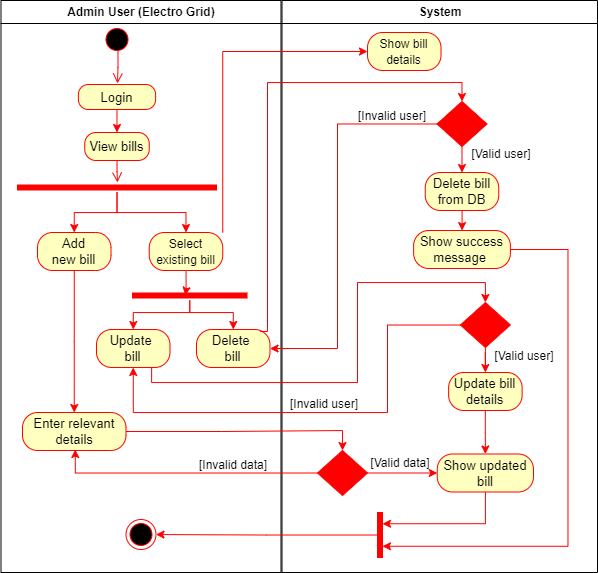

The diagram above was exported from draw.io. Its source (the exported page's mxGraphModel, read from the mxfile embedded in the PNG):
<mxGraphModel dx="554" dy="361" grid="1" gridSize="10" guides="1" tooltips="1" connect="1" arrows="1" fold="1" page="1" pageScale="1" pageWidth="1169" pageHeight="826" background="none" math="0" shadow="0">
  <root>
    <mxCell id="0" />
    <mxCell id="1" parent="0" />
    <mxCell id="2" value="Admin User (Electro Grid)" style="swimlane;whiteSpace=wrap" parent="1" vertex="1">
      <mxGeometry x="163.5" y="128" width="280" height="572" as="geometry" />
    </mxCell>
    <mxCell id="5" value="" style="ellipse;shape=startState;fillColor=#000000;strokeColor=#ff0000;" parent="2" vertex="1">
      <mxGeometry x="101" y="24" width="30" height="30" as="geometry" />
    </mxCell>
    <mxCell id="cKUpM2txnTLjOeX47wrO-51" style="edgeStyle=orthogonalEdgeStyle;rounded=0;orthogonalLoop=1;jettySize=auto;html=1;exitX=0.5;exitY=1;exitDx=0;exitDy=0;entryX=0.5;entryY=0;entryDx=0;entryDy=0;fontSize=13;strokeColor=#FF0000;" edge="1" parent="2" source="cKUpM2txnTLjOeX47wrO-42" target="cKUpM2txnTLjOeX47wrO-47">
      <mxGeometry relative="1" as="geometry" />
    </mxCell>
    <mxCell id="cKUpM2txnTLjOeX47wrO-42" value="&lt;font style=&quot;font-size: 13px&quot;&gt;Login&lt;/font&gt;" style="rounded=1;whiteSpace=wrap;html=1;arcSize=40;fontColor=#000000;fillColor=#ffffc0;strokeColor=#ff0000;" vertex="1" parent="2">
      <mxGeometry x="77.38" y="84" width="77.25" height="25" as="geometry" />
    </mxCell>
    <mxCell id="cKUpM2txnTLjOeX47wrO-47" value="View bills" style="rounded=1;whiteSpace=wrap;html=1;arcSize=40;fontColor=#000000;fillColor=#ffffc0;strokeColor=#ff0000;fontSize=13;" vertex="1" parent="2">
      <mxGeometry x="83.75" y="132" width="64.5" height="28" as="geometry" />
    </mxCell>
    <mxCell id="cKUpM2txnTLjOeX47wrO-48" value="" style="edgeStyle=orthogonalEdgeStyle;html=1;verticalAlign=bottom;endArrow=open;endSize=8;strokeColor=#ff0000;rounded=0;fontSize=13;" edge="1" source="cKUpM2txnTLjOeX47wrO-47" parent="2">
      <mxGeometry relative="1" as="geometry">
        <mxPoint x="116.5" y="182" as="targetPoint" />
      </mxGeometry>
    </mxCell>
    <mxCell id="cKUpM2txnTLjOeX47wrO-59" style="edgeStyle=orthogonalEdgeStyle;rounded=0;orthogonalLoop=1;jettySize=auto;html=1;entryX=0.5;entryY=0;entryDx=0;entryDy=0;fontSize=12;strokeColor=#FF0000;" edge="1" parent="2" source="cKUpM2txnTLjOeX47wrO-52" target="cKUpM2txnTLjOeX47wrO-57">
      <mxGeometry relative="1" as="geometry" />
    </mxCell>
    <mxCell id="cKUpM2txnTLjOeX47wrO-60" style="edgeStyle=orthogonalEdgeStyle;rounded=0;orthogonalLoop=1;jettySize=auto;html=1;entryX=0.5;entryY=0;entryDx=0;entryDy=0;fontSize=12;strokeColor=#FF0000;" edge="1" parent="2" source="cKUpM2txnTLjOeX47wrO-52" target="cKUpM2txnTLjOeX47wrO-56">
      <mxGeometry relative="1" as="geometry" />
    </mxCell>
    <mxCell id="cKUpM2txnTLjOeX47wrO-52" value="" style="shape=line;html=1;strokeWidth=6;strokeColor=#ff0000;fontSize=13;fillColor=#FFFF66;" vertex="1" parent="2">
      <mxGeometry x="16" y="182" width="200" height="10" as="geometry" />
    </mxCell>
    <mxCell id="cKUpM2txnTLjOeX47wrO-102" style="edgeStyle=orthogonalEdgeStyle;rounded=0;orthogonalLoop=1;jettySize=auto;html=1;entryX=0.5;entryY=0;entryDx=0;entryDy=0;fontSize=12;strokeColor=#FF0000;" edge="1" parent="2" source="cKUpM2txnTLjOeX47wrO-56" target="cKUpM2txnTLjOeX47wrO-99">
      <mxGeometry relative="1" as="geometry" />
    </mxCell>
    <mxCell id="cKUpM2txnTLjOeX47wrO-56" value="Add&lt;br&gt;new bill" style="rounded=1;whiteSpace=wrap;html=1;arcSize=40;fontColor=#000000;fillColor=#ffffc0;strokeColor=#ff0000;fontSize=13;" vertex="1" parent="2">
      <mxGeometry x="36.5" y="232" width="73.5" height="38" as="geometry" />
    </mxCell>
    <mxCell id="cKUpM2txnTLjOeX47wrO-64" style="edgeStyle=orthogonalEdgeStyle;rounded=0;orthogonalLoop=1;jettySize=auto;html=1;entryX=0.462;entryY=0.475;entryDx=0;entryDy=0;entryPerimeter=0;fontSize=12;strokeColor=#FF0000;" edge="1" parent="2" source="cKUpM2txnTLjOeX47wrO-57" target="cKUpM2txnTLjOeX47wrO-63">
      <mxGeometry relative="1" as="geometry" />
    </mxCell>
    <mxCell id="cKUpM2txnTLjOeX47wrO-57" value="&lt;font style=&quot;font-size: 12px&quot;&gt;Select existing bill&lt;/font&gt;" style="rounded=1;whiteSpace=wrap;html=1;arcSize=40;fontColor=#000000;fillColor=#ffffc0;strokeColor=#ff0000;fontSize=13;" vertex="1" parent="2">
      <mxGeometry x="148.25" y="232" width="73.5" height="38" as="geometry" />
    </mxCell>
    <mxCell id="cKUpM2txnTLjOeX47wrO-80" style="edgeStyle=orthogonalEdgeStyle;rounded=0;orthogonalLoop=1;jettySize=auto;html=1;entryX=0.5;entryY=0;entryDx=0;entryDy=0;fontSize=12;strokeColor=#FF0000;" edge="1" parent="2" source="cKUpM2txnTLjOeX47wrO-63" target="cKUpM2txnTLjOeX47wrO-78">
      <mxGeometry relative="1" as="geometry">
        <Array as="points">
          <mxPoint x="189" y="312" />
          <mxPoint x="132" y="312" />
        </Array>
      </mxGeometry>
    </mxCell>
    <mxCell id="cKUpM2txnTLjOeX47wrO-81" style="edgeStyle=orthogonalEdgeStyle;rounded=0;orthogonalLoop=1;jettySize=auto;html=1;entryX=0.5;entryY=0;entryDx=0;entryDy=0;fontSize=12;strokeColor=#FF0000;" edge="1" parent="2" source="cKUpM2txnTLjOeX47wrO-63" target="cKUpM2txnTLjOeX47wrO-79">
      <mxGeometry relative="1" as="geometry">
        <Array as="points">
          <mxPoint x="189" y="312" />
          <mxPoint x="232" y="312" />
        </Array>
      </mxGeometry>
    </mxCell>
    <mxCell id="cKUpM2txnTLjOeX47wrO-63" value="" style="shape=line;html=1;strokeWidth=6;strokeColor=#ff0000;fontSize=13;fillColor=#FFFF66;" vertex="1" parent="2">
      <mxGeometry x="131" y="290" width="115.5" height="10" as="geometry" />
    </mxCell>
    <mxCell id="cKUpM2txnTLjOeX47wrO-78" value="Update&amp;nbsp;&lt;br&gt;bill" style="rounded=1;whiteSpace=wrap;html=1;arcSize=40;fontColor=#000000;fillColor=#ffffc0;strokeColor=#ff0000;fontSize=13;" vertex="1" parent="2">
      <mxGeometry x="95.5" y="329" width="73.5" height="38" as="geometry" />
    </mxCell>
    <mxCell id="cKUpM2txnTLjOeX47wrO-79" value="Delete&amp;nbsp;&lt;br&gt;bill" style="rounded=1;whiteSpace=wrap;html=1;arcSize=40;fontColor=#000000;fillColor=#ffffc0;strokeColor=#ff0000;fontSize=13;" vertex="1" parent="2">
      <mxGeometry x="195.5" y="329" width="73.5" height="38" as="geometry" />
    </mxCell>
    <mxCell id="cKUpM2txnTLjOeX47wrO-99" value="Enter relevant&lt;br&gt;details" style="rounded=1;whiteSpace=wrap;html=1;arcSize=40;fontColor=#000000;fillColor=#ffffc0;strokeColor=#ff0000;fontSize=13;" vertex="1" parent="2">
      <mxGeometry x="21.5" y="412" width="103.5" height="38" as="geometry" />
    </mxCell>
    <mxCell id="cKUpM2txnTLjOeX47wrO-110" value="&lt;font style=&quot;font-size: 12px&quot;&gt;[Invalid data]&lt;/font&gt;" style="text;html=1;strokeColor=none;fillColor=none;align=center;verticalAlign=middle;whiteSpace=wrap;rounded=0;fontSize=13;" vertex="1" parent="2">
      <mxGeometry x="192.25" y="455" width="80" height="18" as="geometry" />
    </mxCell>
    <mxCell id="cKUpM2txnTLjOeX47wrO-41" value="" style="ellipse;html=1;shape=endState;fillColor=#000000;strokeColor=#ff0000;" vertex="1" parent="2">
      <mxGeometry x="125" y="519" width="30" height="30" as="geometry" />
    </mxCell>
    <mxCell id="3" value="System" style="swimlane;whiteSpace=wrap" parent="1" vertex="1">
      <mxGeometry x="444.5" y="128" width="315.5" height="572" as="geometry" />
    </mxCell>
    <mxCell id="cKUpM2txnTLjOeX47wrO-90" style="edgeStyle=orthogonalEdgeStyle;rounded=0;orthogonalLoop=1;jettySize=auto;html=1;exitX=0.5;exitY=1;exitDx=0;exitDy=0;entryX=0.5;entryY=0;entryDx=0;entryDy=0;fontSize=13;strokeColor=#FF0000;" edge="1" parent="3" source="21" target="cKUpM2txnTLjOeX47wrO-85">
      <mxGeometry relative="1" as="geometry" />
    </mxCell>
    <mxCell id="21" value="" style="rhombus;fillColor=#FF0000;strokeColor=#ff0000;" parent="3" vertex="1">
      <mxGeometry x="155" y="101" width="50" height="45" as="geometry" />
    </mxCell>
    <mxCell id="34" value="" style="whiteSpace=wrap;strokeColor=#FF0000;fillColor=#FF0000" parent="3" vertex="1">
      <mxGeometry x="95.5" y="512" width="5" height="45" as="geometry" />
    </mxCell>
    <mxCell id="cKUpM2txnTLjOeX47wrO-61" value="&lt;font style=&quot;font-size: 12px&quot;&gt;Show bill&lt;br&gt;details&lt;br&gt;&lt;/font&gt;" style="rounded=1;whiteSpace=wrap;html=1;arcSize=40;fontColor=#000000;fillColor=#ffffc0;strokeColor=#ff0000;fontSize=13;" vertex="1" parent="3">
      <mxGeometry x="85.5" y="32" width="73.5" height="38" as="geometry" />
    </mxCell>
    <mxCell id="cKUpM2txnTLjOeX47wrO-94" style="edgeStyle=orthogonalEdgeStyle;rounded=0;orthogonalLoop=1;jettySize=auto;html=1;entryX=0.5;entryY=0;entryDx=0;entryDy=0;fontSize=13;strokeColor=#FF0000;" edge="1" parent="3" source="cKUpM2txnTLjOeX47wrO-85" target="cKUpM2txnTLjOeX47wrO-87">
      <mxGeometry relative="1" as="geometry" />
    </mxCell>
    <mxCell id="cKUpM2txnTLjOeX47wrO-85" value="Delete&amp;nbsp;bill&lt;br&gt;from DB" style="rounded=1;whiteSpace=wrap;html=1;arcSize=40;fontColor=#000000;fillColor=#ffffc0;strokeColor=#ff0000;fontSize=13;" vertex="1" parent="3">
      <mxGeometry x="143.25" y="172" width="73.5" height="38" as="geometry" />
    </mxCell>
    <mxCell id="cKUpM2txnTLjOeX47wrO-106" style="edgeStyle=orthogonalEdgeStyle;rounded=0;orthogonalLoop=1;jettySize=auto;html=1;entryX=0.5;entryY=0;entryDx=0;entryDy=0;fontSize=12;strokeColor=#FF0000;" edge="1" parent="3" source="cKUpM2txnTLjOeX47wrO-86" target="cKUpM2txnTLjOeX47wrO-91">
      <mxGeometry relative="1" as="geometry" />
    </mxCell>
    <mxCell id="cKUpM2txnTLjOeX47wrO-86" value="" style="rhombus;fillColor=#FF0000;strokeColor=#ff0000;" vertex="1" parent="3">
      <mxGeometry x="178.38" y="302" width="50" height="45" as="geometry" />
    </mxCell>
    <mxCell id="cKUpM2txnTLjOeX47wrO-118" style="edgeStyle=orthogonalEdgeStyle;rounded=0;orthogonalLoop=1;jettySize=auto;html=1;entryX=1;entryY=0.75;entryDx=0;entryDy=0;fontSize=12;strokeColor=#FF0000;" edge="1" parent="3" source="cKUpM2txnTLjOeX47wrO-87" target="34">
      <mxGeometry relative="1" as="geometry">
        <Array as="points">
          <mxPoint x="286" y="249" />
          <mxPoint x="286" y="546" />
        </Array>
      </mxGeometry>
    </mxCell>
    <mxCell id="cKUpM2txnTLjOeX47wrO-87" value="&lt;font style=&quot;font-size: 13px&quot;&gt;Show success&lt;br&gt;message&amp;nbsp;&lt;br&gt;&lt;/font&gt;" style="rounded=1;whiteSpace=wrap;html=1;arcSize=40;fontColor=#000000;fillColor=#ffffc0;strokeColor=#ff0000;fontSize=13;" vertex="1" parent="3">
      <mxGeometry x="131.63" y="230" width="96.75" height="38" as="geometry" />
    </mxCell>
    <mxCell id="cKUpM2txnTLjOeX47wrO-107" style="edgeStyle=orthogonalEdgeStyle;rounded=0;orthogonalLoop=1;jettySize=auto;html=1;entryX=0.5;entryY=0;entryDx=0;entryDy=0;fontSize=12;strokeColor=#FF0000;" edge="1" parent="3" source="cKUpM2txnTLjOeX47wrO-91" target="cKUpM2txnTLjOeX47wrO-92">
      <mxGeometry relative="1" as="geometry" />
    </mxCell>
    <mxCell id="cKUpM2txnTLjOeX47wrO-91" value="Update bill&lt;br&gt;details" style="rounded=1;whiteSpace=wrap;html=1;arcSize=40;fontColor=#000000;fillColor=#ffffc0;strokeColor=#ff0000;fontSize=13;" vertex="1" parent="3">
      <mxGeometry x="166.63" y="372" width="73.5" height="38" as="geometry" />
    </mxCell>
    <mxCell id="cKUpM2txnTLjOeX47wrO-117" style="edgeStyle=orthogonalEdgeStyle;rounded=0;orthogonalLoop=1;jettySize=auto;html=1;entryX=1;entryY=0.25;entryDx=0;entryDy=0;fontSize=12;strokeColor=#FF0000;" edge="1" parent="3" source="cKUpM2txnTLjOeX47wrO-92" target="34">
      <mxGeometry relative="1" as="geometry">
        <Array as="points">
          <mxPoint x="203" y="523" />
        </Array>
      </mxGeometry>
    </mxCell>
    <mxCell id="cKUpM2txnTLjOeX47wrO-92" value="Show updated bill" style="rounded=1;whiteSpace=wrap;html=1;arcSize=40;fontColor=#000000;fillColor=#ffffc0;strokeColor=#ff0000;fontSize=13;" vertex="1" parent="3">
      <mxGeometry x="155.25" y="453.5" width="96.25" height="38" as="geometry" />
    </mxCell>
    <mxCell id="cKUpM2txnTLjOeX47wrO-95" value="&lt;font style=&quot;font-size: 12px&quot;&gt;[Invalid user]&lt;/font&gt;" style="text;html=1;strokeColor=none;fillColor=none;align=center;verticalAlign=middle;whiteSpace=wrap;rounded=0;fontSize=13;" vertex="1" parent="3">
      <mxGeometry x="70.25" y="106" width="80" height="18" as="geometry" />
    </mxCell>
    <mxCell id="cKUpM2txnTLjOeX47wrO-96" value="&lt;font style=&quot;font-size: 12px&quot;&gt;[Valid user]&lt;/font&gt;" style="text;html=1;strokeColor=none;fillColor=none;align=center;verticalAlign=middle;whiteSpace=wrap;rounded=0;fontSize=13;" vertex="1" parent="3">
      <mxGeometry x="179.5" y="144" width="80" height="18" as="geometry" />
    </mxCell>
    <mxCell id="cKUpM2txnTLjOeX47wrO-108" style="edgeStyle=orthogonalEdgeStyle;rounded=0;orthogonalLoop=1;jettySize=auto;html=1;entryX=0;entryY=0.5;entryDx=0;entryDy=0;fontSize=12;strokeColor=#FF0000;" edge="1" parent="3" source="cKUpM2txnTLjOeX47wrO-98" target="cKUpM2txnTLjOeX47wrO-92">
      <mxGeometry relative="1" as="geometry" />
    </mxCell>
    <mxCell id="cKUpM2txnTLjOeX47wrO-98" value="" style="rhombus;fillColor=#FF0000;strokeColor=#ff0000;" vertex="1" parent="3">
      <mxGeometry x="35.5" y="450" width="50" height="45" as="geometry" />
    </mxCell>
    <mxCell id="cKUpM2txnTLjOeX47wrO-111" value="&lt;font style=&quot;font-size: 12px&quot;&gt;[Valid data]&lt;/font&gt;" style="text;html=1;strokeColor=none;fillColor=none;align=center;verticalAlign=middle;whiteSpace=wrap;rounded=0;fontSize=13;" vertex="1" parent="3">
      <mxGeometry x="78" y="453" width="80" height="18" as="geometry" />
    </mxCell>
    <mxCell id="cKUpM2txnTLjOeX47wrO-114" value="&lt;font style=&quot;font-size: 12px&quot;&gt;[Valid user]&lt;/font&gt;" style="text;html=1;strokeColor=none;fillColor=none;align=center;verticalAlign=middle;whiteSpace=wrap;rounded=0;fontSize=13;" vertex="1" parent="3">
      <mxGeometry x="202" y="346" width="80" height="18" as="geometry" />
    </mxCell>
    <mxCell id="cKUpM2txnTLjOeX47wrO-116" value="&lt;font style=&quot;font-size: 12px&quot;&gt;[Invalid user]&lt;/font&gt;" style="text;html=1;strokeColor=none;fillColor=none;align=center;verticalAlign=middle;whiteSpace=wrap;rounded=0;fontSize=13;" vertex="1" parent="3">
      <mxGeometry x="2.5" y="394" width="80" height="18" as="geometry" />
    </mxCell>
    <mxCell id="cKUpM2txnTLjOeX47wrO-46" value="" style="edgeStyle=orthogonalEdgeStyle;html=1;verticalAlign=bottom;endArrow=open;endSize=8;strokeColor=#ff0000;rounded=0;fontSize=14;exitX=0.5;exitY=1;exitDx=0;exitDy=0;" edge="1" parent="1">
      <mxGeometry relative="1" as="geometry">
        <mxPoint x="280" y="211" as="targetPoint" />
        <mxPoint x="280.5" y="179.00000000000006" as="sourcePoint" />
        <Array as="points">
          <mxPoint x="281" y="195" />
        </Array>
      </mxGeometry>
    </mxCell>
    <mxCell id="cKUpM2txnTLjOeX47wrO-82" style="edgeStyle=orthogonalEdgeStyle;rounded=0;orthogonalLoop=1;jettySize=auto;html=1;exitX=0.866;exitY=0.053;exitDx=0;exitDy=0;entryX=0.5;entryY=0;entryDx=0;entryDy=0;fontSize=12;strokeColor=#FF0000;exitPerimeter=0;" edge="1" parent="1" source="cKUpM2txnTLjOeX47wrO-79" target="21">
      <mxGeometry relative="1" as="geometry">
        <Array as="points">
          <mxPoint x="430" y="459" />
          <mxPoint x="430" y="210" />
          <mxPoint x="624" y="210" />
        </Array>
      </mxGeometry>
    </mxCell>
    <mxCell id="cKUpM2txnTLjOeX47wrO-84" style="edgeStyle=orthogonalEdgeStyle;rounded=0;orthogonalLoop=1;jettySize=auto;html=1;entryX=1;entryY=0.5;entryDx=0;entryDy=0;fontSize=12;strokeColor=#FF0000;" edge="1" parent="1" source="21" target="cKUpM2txnTLjOeX47wrO-79">
      <mxGeometry relative="1" as="geometry">
        <Array as="points">
          <mxPoint x="500" y="251" />
          <mxPoint x="500" y="476" />
        </Array>
      </mxGeometry>
    </mxCell>
    <mxCell id="cKUpM2txnTLjOeX47wrO-88" style="edgeStyle=orthogonalEdgeStyle;rounded=0;orthogonalLoop=1;jettySize=auto;html=1;exitX=0.75;exitY=1;exitDx=0;exitDy=0;entryX=0.5;entryY=0;entryDx=0;entryDy=0;fontSize=13;strokeColor=#FF0000;" edge="1" parent="1" source="cKUpM2txnTLjOeX47wrO-78" target="cKUpM2txnTLjOeX47wrO-86">
      <mxGeometry relative="1" as="geometry">
        <Array as="points">
          <mxPoint x="315" y="510" />
          <mxPoint x="520" y="510" />
          <mxPoint x="520" y="410" />
          <mxPoint x="648" y="410" />
        </Array>
      </mxGeometry>
    </mxCell>
    <mxCell id="cKUpM2txnTLjOeX47wrO-93" style="edgeStyle=orthogonalEdgeStyle;rounded=0;orthogonalLoop=1;jettySize=auto;html=1;exitX=1;exitY=0;exitDx=0;exitDy=0;entryX=0;entryY=0.5;entryDx=0;entryDy=0;fontSize=13;strokeColor=#FF0000;" edge="1" parent="1" source="cKUpM2txnTLjOeX47wrO-57" target="cKUpM2txnTLjOeX47wrO-61">
      <mxGeometry relative="1" as="geometry" />
    </mxCell>
    <mxCell id="cKUpM2txnTLjOeX47wrO-100" style="edgeStyle=orthogonalEdgeStyle;rounded=0;orthogonalLoop=1;jettySize=auto;html=1;entryX=0.5;entryY=1;entryDx=0;entryDy=0;fontSize=12;strokeColor=#FF0000;" edge="1" parent="1" source="cKUpM2txnTLjOeX47wrO-98">
      <mxGeometry relative="1" as="geometry">
        <mxPoint x="237.75" y="577" as="targetPoint" />
      </mxGeometry>
    </mxCell>
    <mxCell id="cKUpM2txnTLjOeX47wrO-101" style="edgeStyle=orthogonalEdgeStyle;rounded=0;orthogonalLoop=1;jettySize=auto;html=1;entryX=0.5;entryY=0;entryDx=0;entryDy=0;fontSize=12;strokeColor=#FF0000;" edge="1" parent="1" source="cKUpM2txnTLjOeX47wrO-99" target="cKUpM2txnTLjOeX47wrO-98">
      <mxGeometry relative="1" as="geometry" />
    </mxCell>
    <mxCell id="cKUpM2txnTLjOeX47wrO-115" style="edgeStyle=orthogonalEdgeStyle;rounded=0;orthogonalLoop=1;jettySize=auto;html=1;entryX=0.5;entryY=1;entryDx=0;entryDy=0;fontSize=12;strokeColor=#FF0000;" edge="1" parent="1" source="cKUpM2txnTLjOeX47wrO-86" target="cKUpM2txnTLjOeX47wrO-78">
      <mxGeometry relative="1" as="geometry">
        <Array as="points">
          <mxPoint x="550" y="453" />
          <mxPoint x="550" y="540" />
          <mxPoint x="296" y="540" />
        </Array>
      </mxGeometry>
    </mxCell>
    <mxCell id="cKUpM2txnTLjOeX47wrO-120" style="edgeStyle=orthogonalEdgeStyle;rounded=0;orthogonalLoop=1;jettySize=auto;html=1;fontSize=12;strokeColor=#FF0000;" edge="1" parent="1" source="34" target="cKUpM2txnTLjOeX47wrO-41">
      <mxGeometry relative="1" as="geometry" />
    </mxCell>
  </root>
</mxGraphModel>